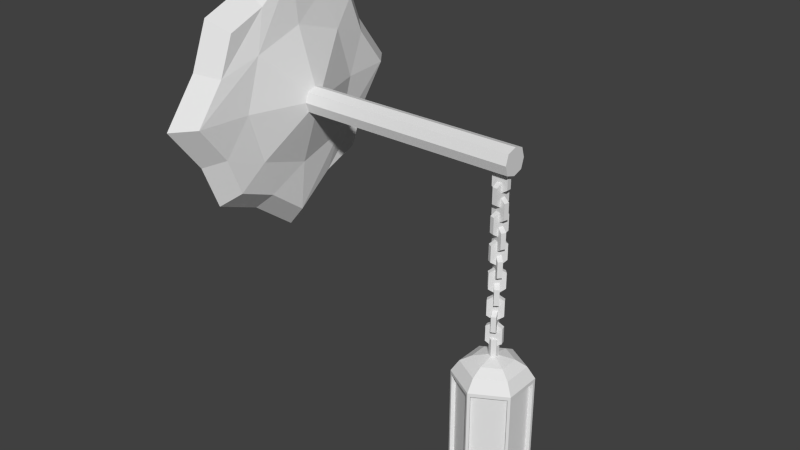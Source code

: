 # Source: LampeMur.blend  (saved by Blender 2.73.0; exported with 4.5.12 LTS)
import bpy
from mathutils import Matrix  # noqa: F401  (used for matrix-valued properties, if any)

bpy.ops.wm.read_factory_settings(use_empty=True)
scene = bpy.context.scene
scene.name = 'Scene'

# ---- collections
col_collection_1 = bpy.data.collections.new('Collection 1'); scene.collection.children.link(col_collection_1)

# ---- world
world_world = bpy.data.worlds.new('World'); scene.world = world_world
world_world.color = (0.05088, 0.05088, 0.05088)
world_world.use_sun_shadow = False
world_world.sun_shadow_jitter_overblur = 0.0
world_world.cycles.sampling_method = 'MANUAL'
world_world.cycles.sample_map_resolution = 256

# ---- meshes
me_cylinder = bpy.data.meshes.new('Cylinder')
me_cylinder.from_pydata([(0.0, 0.0, -0.206), (-5.677e-09, -4.184e-09, 0.7327), (0.0, 0.2208, -0.206), (0.0, 0.2208, 0.5072), (0.1912, 0.1104, -0.206), (0.1912, 0.1104, 0.5072), (0.1912, -0.1104, -0.206), (0.1912, -0.1104, 0.5072), (-1.93e-08, -0.2208, -0.206), (-1.93e-08, -0.2208, 0.5072), (-0.1912, -0.1104, -0.206), (-0.1912, -0.1104, 0.5072), (-0.1912, 0.1104, -0.206), (-0.1912, 0.1104, 0.5072), (4.529e-09, 0.1762, 0.5746), (0.1526, 0.08812, 0.5746), (0.1526, -0.08812, 0.5746), (-1.088e-08, -0.1762, 0.5746), (-0.1526, -0.08812, 0.5746), (-0.1526, 0.08812, 0.5746), (-1.651e-10, 0.1126, 0.6107), (0.0975, 0.05629, 0.6107), (0.0975, -0.05629, 0.6107), (-1.001e-08, -0.1126, 0.6107), (-0.0975, -0.05629, 0.6107), (-0.0975, 0.05629, 0.6107), (-5.677e-09, 0.0276, 0.6305), (0.0239, 0.0138, 0.6305), (0.0239, -0.0138, 0.6305), (-8.091e-09, -0.0276, 0.6305), (-0.0239, -0.0138, 0.6305), (-0.0239, 0.0138, 0.6305), (-5.677e-09, 0.0276, 0.7327), (0.0239, 0.0138, 0.7327), (0.0239, -0.0138, 0.7327), (-8.091e-09, -0.0276, 0.7327), (-0.0239, -0.0138, 0.7327), (-0.0239, 0.0138, 0.7327), (0.0, 0.2208, -0.206), (0.0, 0.2208, 0.5072), (0.1912, 0.1104, -0.206), (0.1912, 0.1104, 0.5072), (0.1912, -0.1104, -0.206), (0.1912, -0.1104, 0.5072), (-1.93e-08, -0.2208, -0.206), (-1.93e-08, -0.2208, 0.5072), (-0.1912, -0.1104, -0.206), (-0.1912, -0.1104, 0.5072), (-0.1912, 0.1104, -0.206), (-0.1912, 0.1104, 0.5072), (0.0, 0.2208, -0.206), (0.0, 0.2208, 0.5072), (0.1912, 0.1104, -0.206), (0.1912, 0.1104, 0.5072), (0.1912, -0.1104, -0.206), (0.1912, -0.1104, 0.5072), (-1.93e-08, -0.2208, -0.206), (-1.93e-08, -0.2208, 0.5072), (-0.1912, -0.1104, -0.206), (-0.1912, -0.1104, 0.5072), (-0.1912, 0.1104, -0.206), (-0.1912, 0.1104, 0.5072), (0.01334, 0.2131, -0.1854), (0.01334, 0.2131, 0.4866), (0.1779, 0.1181, 0.4866), (0.1779, 0.1181, -0.1854), (0.1912, 0.09499, -0.1854), (0.1912, 0.09499, 0.4866), (0.1912, -0.09499, 0.4866), (0.1912, -0.09499, -0.1854), (0.1779, -0.1181, -0.1854), (0.1779, -0.1181, 0.4866), (0.01334, -0.2131, 0.4866), (0.01334, -0.2131, -0.1854), (-0.01334, -0.2131, -0.1854), (-0.01334, -0.2131, 0.4866), (-0.1779, -0.1181, 0.4866), (-0.1779, -0.1181, -0.1854), (-0.1912, -0.09499, -0.1854), (-0.1912, -0.09499, 0.4866), (-0.1912, 0.09499, 0.4866), (-0.1912, 0.09499, -0.1854), (-0.1779, 0.1181, -0.1854), (-0.1779, 0.1181, 0.4866), (-0.01334, 0.2131, 0.4866), (-0.01334, 0.2131, -0.1854), (0.001266, 0.1922, -0.1854), (0.001266, 0.1922, 0.4866), (0.1658, 0.09719, 0.4866), (0.1658, 0.09719, -0.1854), (0.1671, 0.09499, -0.1854), (0.1671, 0.09499, 0.4866), (0.1671, -0.09499, 0.4866), (0.1671, -0.09499, -0.1854), (0.1658, -0.09719, -0.1854), (0.1658, -0.09719, 0.4866), (0.001266, -0.1922, 0.4866), (0.001266, -0.1922, -0.1854), (-0.001266, -0.1922, -0.1854), (-0.001266, -0.1922, 0.4866), (-0.1658, -0.09719, 0.4866), (-0.1658, -0.09719, -0.1854), (-0.1671, -0.09499, -0.1854), (-0.1671, -0.09499, 0.4866), (-0.1671, 0.09499, 0.4866), (-0.1671, 0.09499, -0.1854), (-0.1658, 0.09719, -0.1854), (-0.1658, 0.09719, 0.4866), (-0.001266, 0.1922, 0.4866), (-0.001266, 0.1922, -0.1854)], [], [(0, 2, 4), (5, 3, 14, 15), (10, 8, 44, 46), (0, 4, 6), (7, 5, 15, 16), (9, 11, 47, 45), (0, 6, 8), (9, 7, 16, 17), (12, 10, 46, 48), (0, 8, 10), (11, 9, 17, 18), (11, 13, 49, 47), (0, 10, 12), (13, 11, 18, 19), (2, 12, 48, 38), (0, 12, 2), (3, 13, 19, 14), (13, 3, 39, 49), (15, 14, 20, 21), (16, 15, 21, 22), (17, 16, 22, 23), (18, 17, 23, 24), (19, 18, 24, 25), (14, 19, 25, 20), (21, 20, 26, 27), (22, 21, 27, 28), (23, 22, 28, 29), (24, 23, 29, 30), (25, 24, 30, 31), (20, 25, 31, 26), (27, 26, 32, 33), (28, 27, 33, 34), (29, 28, 34, 35), (30, 29, 35, 36), (31, 30, 36, 37), (26, 31, 37, 32), (1, 33, 32), (1, 34, 33), (1, 35, 34), (1, 36, 35), (1, 37, 36), (1, 32, 37), (46, 44, 56, 58), (45, 47, 59, 57), (48, 46, 58, 60), (47, 49, 61, 59), (38, 48, 60, 50), (49, 39, 51, 61), (7, 9, 45, 43), (8, 6, 42, 44), (5, 7, 43, 41), (6, 4, 40, 42), (3, 5, 41, 39), (4, 2, 38, 40), (43, 45, 57, 55), (44, 42, 54, 56), (41, 43, 55, 53), (42, 40, 52, 54), (39, 41, 53, 51), (40, 38, 50, 52), (63, 64, 88, 87), (53, 64, 63, 51), (50, 62, 65, 52), (55, 68, 67, 53), (52, 66, 69, 54), (75, 76, 100, 99), (57, 72, 71, 55), (54, 70, 73, 56), (65, 62, 86, 89), (59, 76, 75, 57), (56, 74, 77, 58), (77, 74, 98, 101), (61, 80, 79, 59), (58, 78, 81, 60), (51, 84, 83, 61), (60, 82, 85, 50), (85, 82, 106, 109), (83, 84, 108, 107), (73, 70, 94, 97), (71, 72, 96, 95), (81, 78, 102, 105), (79, 80, 104, 103), (69, 66, 90, 93), (67, 68, 92, 91), (72, 73, 97, 96), (82, 83, 107, 106), (84, 85, 109, 108), (62, 63, 87, 86), (74, 75, 99, 98), (64, 65, 89, 88), (76, 77, 101, 100), (66, 67, 91, 90), (68, 69, 93, 92), (78, 79, 103, 102), (50, 85, 84, 51), (61, 83, 82, 60), (70, 71, 95, 94), (60, 81, 80, 61), (59, 79, 78, 58), (58, 77, 76, 59), (57, 75, 74, 56), (56, 73, 72, 57), (55, 71, 70, 54), (54, 69, 68, 55), (53, 67, 66, 52), (80, 81, 105, 104), (52, 65, 64, 53), (51, 63, 62, 50)])
_uv = me_cylinder.uv_layers.new(name='UVMap')
_uv.uv.foreach_set('vector', [0.4572, 0.5341, 0.5815, 0.5343, 0.5192, 0.6418, 0.2424, 0.4277, 0.3207, 0.5649, 0.2626, 0.5672, 0.2153, 0.4794, 0.3952, 0.4264, 0.3329, 0.534, 0.3302, 0.5341, 0.3937, 0.4241, 0.4572, 0.5341, 0.5192, 0.6418, 0.3949, 0.6417, 0.08435, 0.4275, 0.2424, 0.4277, 0.2153, 0.4794, 0.1156, 0.4765, 0.006679, 0.5635, 0.08577, 0.6967, 0.08421, 0.6996, 0.003358, 0.5636, 0.4572, 0.5341, 0.3949, 0.6417, 0.3329, 0.534, 0.006679, 0.5635, 0.08435, 0.4275, 0.1156, 0.4765, 0.06342, 0.5612, 0.5195, 0.4266, 0.3952, 0.4264, 0.3937, 0.4241, 0.5207, 0.4241, 0.4572, 0.5341, 0.3329, 0.534, 0.3952, 0.4264, 0.08577, 0.6967, 0.006679, 0.5635, 0.06342, 0.5612, 0.1101, 0.6494, 0.08577, 0.6967, 0.2408, 0.6998, 0.2425, 0.7027, 0.08421, 0.6996, 0.4572, 0.5341, 0.3952, 0.4264, 0.5195, 0.4266, 0.2408, 0.6998, 0.08577, 0.6967, 0.1108, 0.6498, 0.2102, 0.6514, 0.5815, 0.5343, 0.5195, 0.4266, 0.5207, 0.4241, 0.5843, 0.5341, 0.4572, 0.5341, 0.5195, 0.4266, 0.5815, 0.5343, 0.3207, 0.5649, 0.2408, 0.6998, 0.2102, 0.6514, 0.2626, 0.5672, 0.2408, 0.6998, 0.3207, 0.5649, 0.3241, 0.5648, 0.2425, 0.7027, 0.2153, 0.4794, 0.2626, 0.5672, 0.2216, 0.5669, 0.1945, 0.5148, 0.1156, 0.4765, 0.2153, 0.4794, 0.1945, 0.5148, 0.1358, 0.5122, 0.06342, 0.5612, 0.1156, 0.4765, 0.1358, 0.5122, 0.1042, 0.5614, 0.1101, 0.6494, 0.06342, 0.5612, 0.1042, 0.5614, 0.132, 0.6129, 0.2102, 0.6514, 0.1108, 0.6498, 0.1326, 0.6133, 0.1903, 0.6162, 0.2626, 0.5672, 0.2102, 0.6514, 0.1903, 0.6162, 0.2216, 0.5669, 0.1945, 0.5148, 0.2216, 0.5669, 0.178, 0.5645, 0.1704, 0.5516, 0.1358, 0.5122, 0.1945, 0.5148, 0.1704, 0.5516, 0.1553, 0.5517, 0.1042, 0.5614, 0.1358, 0.5122, 0.1553, 0.5517, 0.1475, 0.565, 0.132, 0.6129, 0.1042, 0.5614, 0.1475, 0.565, 0.1543, 0.5784, 0.1903, 0.6162, 0.1326, 0.6133, 0.1548, 0.5786, 0.1707, 0.5777, 0.2216, 0.5669, 0.1903, 0.6162, 0.1707, 0.5777, 0.178, 0.5645, 0.1704, 0.5516, 0.178, 0.5645, 0.1632, 0.5645, 0.1631, 0.5645, 0.1553, 0.5517, 0.1704, 0.5516, 0.1631, 0.5645, 0.163, 0.5646, 0.1475, 0.565, 0.1553, 0.5517, 0.163, 0.5646, 0.1631, 0.5647, 0.1543, 0.5784, 0.1475, 0.565, 0.1631, 0.5647, 0.1632, 0.5647, 0.1707, 0.5777, 0.1548, 0.5786, 0.1632, 0.5647, 0.1633, 0.5646, 0.178, 0.5645, 0.1707, 0.5777, 0.1633, 0.5646, 0.1632, 0.5645, 0.6033, 0.4359, 0.6114, 0.4219, 0.6195, 0.4359, 0.6033, 0.4359, 0.5952, 0.4219, 0.6114, 0.4219, 0.6033, 0.4359, 0.5871, 0.4359, 0.5952, 0.4219, 0.6033, 0.4359, 0.5952, 0.4499, 0.5871, 0.4359, 0.6033, 0.4359, 0.6114, 0.4499, 0.5952, 0.4499, 0.6033, 0.4359, 0.6195, 0.4359, 0.6114, 0.4499, 0.3937, 0.4241, 0.3302, 0.5341, 0.3276, 0.5341, 0.3924, 0.4219, 0.003358, 0.5636, 0.08421, 0.6996, 0.08261, 0.7023, 0.0001225, 0.5636, 0.5207, 0.4241, 0.3937, 0.4241, 0.3924, 0.4219, 0.522, 0.4219, 0.08421, 0.6996, 0.2425, 0.7027, 0.2441, 0.7055, 0.08261, 0.7023, 0.5843, 0.5341, 0.5207, 0.4241, 0.522, 0.4219, 0.5868, 0.5341, 0.2425, 0.7027, 0.3241, 0.5648, 0.3273, 0.5648, 0.2441, 0.7055, 0.08435, 0.4275, 0.006679, 0.5635, 0.003358, 0.5636, 0.08259, 0.4247, 0.3329, 0.534, 0.3949, 0.6417, 0.3937, 0.6442, 0.3302, 0.5341, 0.2424, 0.4277, 0.08435, 0.4275, 0.08259, 0.4247, 0.244, 0.4247, 0.3949, 0.6417, 0.5192, 0.6418, 0.5207, 0.6442, 0.3937, 0.6442, 0.3207, 0.5649, 0.2424, 0.4277, 0.244, 0.4247, 0.3241, 0.5648, 0.5192, 0.6418, 0.5815, 0.5343, 0.5843, 0.5341, 0.5207, 0.6442, 0.08259, 0.4247, 0.003358, 0.5636, 0.0001225, 0.5636, 0.08095, 0.4219, 0.3302, 0.5341, 0.3937, 0.6442, 0.3924, 0.6464, 0.3276, 0.5341, 0.244, 0.4247, 0.08259, 0.4247, 0.08095, 0.4219, 0.2456, 0.4219, 0.3937, 0.6442, 0.5207, 0.6442, 0.522, 0.6464, 0.3924, 0.6464, 0.3241, 0.5648, 0.244, 0.4247, 0.2456, 0.4219, 0.3273, 0.5648, 0.5207, 0.6442, 0.5843, 0.5341, 0.5868, 0.5341, 0.522, 0.6464, 0.6429, 0.4093, 0.4978, 0.4084, 0.5116, 0.389, 0.6268, 0.3944, 0.4886, 0.4216, 0.4978, 0.4084, 0.6429, 0.4093, 0.6515, 0.4216, 0.6742, 0.0001231, 0.665, 0.01336, 0.5199, 0.01248, 0.5114, 0.0001228, 0.3258, 0.4216, 0.335, 0.4084, 0.4801, 0.4093, 0.4886, 0.4216, 0.5114, 0.0001228, 0.5022, 0.01336, 0.3571, 0.01248, 0.3485, 0.0001227, 0.1544, 0.4093, 0.009323, 0.4084, 0.02305, 0.389, 0.1383, 0.3944, 0.163, 0.4216, 0.1722, 0.4084, 0.3172, 0.4093, 0.3258, 0.4216, 0.3485, 0.0001227, 0.3393, 0.01336, 0.1943, 0.01248, 0.1857, 0.0001226, 0.5199, 0.01248, 0.665, 0.01336, 0.6513, 0.0327, 0.536, 0.02732, 0.0001225, 0.4216, 0.009323, 0.4084, 0.1544, 0.4093, 0.163, 0.4216, 0.1857, 0.0001226, 0.1765, 0.01336, 0.03142, 0.01248, 0.02287, 0.0001225, 0.03142, 0.01248, 0.1765, 0.01336, 0.1628, 0.0327, 0.04752, 0.02732, 0.8143, 0.4216, 0.8235, 0.4084, 0.9686, 0.4093, 0.9771, 0.4216, 0.9999, 0.0001234, 0.9907, 0.01336, 0.8456, 0.01248, 0.837, 0.0001233, 0.6515, 0.4216, 0.6607, 0.4084, 0.8057, 0.4093, 0.8143, 0.4216, 0.837, 0.0001233, 0.8278, 0.01336, 0.6828, 0.01248, 0.6742, 0.0001231, 0.6828, 0.01248, 0.8278, 0.01336, 0.8141, 0.0327, 0.6989, 0.02732, 0.8057, 0.4093, 0.6607, 0.4084, 0.6744, 0.389, 0.7896, 0.3944, 0.1943, 0.01248, 0.3393, 0.01336, 0.3256, 0.0327, 0.2104, 0.02732, 0.3172, 0.4093, 0.1722, 0.4084, 0.1859, 0.389, 0.3011, 0.3944, 0.8456, 0.01248, 0.9907, 0.01336, 0.977, 0.0327, 0.8617, 0.02732, 0.9686, 0.4093, 0.8235, 0.4084, 0.8372, 0.389, 0.9525, 0.3944, 0.3571, 0.01248, 0.5022, 0.01336, 0.4884, 0.0327, 0.3732, 0.02732, 0.4801, 0.4093, 0.335, 0.4084, 0.3487, 0.389, 0.464, 0.3944, 0.1722, 0.4084, 0.1943, 0.01248, 0.2104, 0.02732, 0.1859, 0.389, 0.8278, 0.01336, 0.8057, 0.4093, 0.7896, 0.3944, 0.8141, 0.0327, 0.6607, 0.4084, 0.6828, 0.01248, 0.6989, 0.02732, 0.6744, 0.389, 0.665, 0.01336, 0.6429, 0.4093, 0.6268, 0.3944, 0.6513, 0.0327, 0.1765, 0.01336, 0.1544, 0.4093, 0.1383, 0.3944, 0.1628, 0.0327, 0.4978, 0.4084, 0.5199, 0.01248, 0.536, 0.02732, 0.5116, 0.389, 0.009323, 0.4084, 0.03142, 0.01248, 0.04752, 0.02732, 0.02305, 0.389, 0.5022, 0.01336, 0.4801, 0.4093, 0.464, 0.3944, 0.4884, 0.0327, 0.335, 0.4084, 0.3571, 0.01248, 0.3732, 0.02732, 0.3487, 0.389, 0.9907, 0.01336, 0.9686, 0.4093, 0.9525, 0.3944, 0.977, 0.0327, 0.6742, 0.0001231, 0.6828, 0.01248, 0.6607, 0.4084, 0.6515, 0.4216, 0.8143, 0.4216, 0.8057, 0.4093, 0.8278, 0.01336, 0.837, 0.0001233, 0.3393, 0.01336, 0.3172, 0.4093, 0.3011, 0.3944, 0.3256, 0.0327, 0.837, 0.0001233, 0.8456, 0.01248, 0.8235, 0.4084, 0.8143, 0.4216, 0.9771, 0.4216, 0.9686, 0.4093, 0.9907, 0.01336, 0.9999, 0.0001234, 0.02287, 0.0001225, 0.03142, 0.01248, 0.009323, 0.4084, 0.0001225, 0.4216, 0.163, 0.4216, 0.1544, 0.4093, 0.1765, 0.01336, 0.1857, 0.0001226, 0.1857, 0.0001226, 0.1943, 0.01248, 0.1722, 0.4084, 0.163, 0.4216, 0.3258, 0.4216, 0.3172, 0.4093, 0.3393, 0.01336, 0.3485, 0.0001227, 0.3485, 0.0001227, 0.3571, 0.01248, 0.335, 0.4084, 0.3258, 0.4216, 0.4886, 0.4216, 0.4801, 0.4093, 0.5022, 0.01336, 0.5114, 0.0001228, 0.8235, 0.4084, 0.8456, 0.01248, 0.8617, 0.02732, 0.8372, 0.389, 0.5114, 0.0001228, 0.5199, 0.01248, 0.4978, 0.4084, 0.4886, 0.4216, 0.6515, 0.4216, 0.6429, 0.4093, 0.665, 0.01336, 0.6742, 0.0001231])
me_cylinder.use_remesh_preserve_volume = False
me_cylinder.use_remesh_preserve_attributes = False
me_cylinder.use_mirror_vertex_groups = False
me_cylinder.update()
me_cylinder_001 = bpy.data.meshes.new('Cylinder.001')
me_cylinder_001.from_pydata([(0.001266, 0.1922, -0.1854), (0.001266, 0.1922, 0.4866), (0.1658, 0.09719, 0.4866), (0.1658, 0.09719, -0.1854), (0.1671, 0.09499, -0.1854), (0.1671, 0.09499, 0.4866), (0.1671, -0.09499, 0.4866), (0.1671, -0.09499, -0.1854), (0.1658, -0.09719, -0.1854), (0.1658, -0.09719, 0.4866), (0.001266, -0.1922, 0.4866), (0.001266, -0.1922, -0.1854), (-0.001266, -0.1922, -0.1854), (-0.001266, -0.1922, 0.4866), (-0.1658, -0.09719, 0.4866), (-0.1658, -0.09719, -0.1854), (-0.1671, -0.09499, -0.1854), (-0.1671, -0.09499, 0.4866), (-0.1671, 0.09499, 0.4866), (-0.1671, 0.09499, -0.1854), (-0.1658, 0.09719, -0.1854), (-0.1658, 0.09719, 0.4866), (-0.001266, 0.1922, 0.4866), (-0.001266, 0.1922, -0.1854)], [], [(20, 21, 22, 23), (16, 17, 18, 19), (12, 13, 14, 15), (8, 9, 10, 11), (4, 5, 6, 7), (0, 1, 2, 3)])
_uv = me_cylinder_001.uv_layers.new(name='UVMap')
_uv.uv.foreach_set('vector', [0.6665, 0.0001877, 0.6665, 0.5884, 0.5002, 0.5884, 0.5002, 0.0001877, 0.9998, 0.0001877, 0.9998, 0.5884, 0.8335, 0.5884, 0.8335, 0.0001877, 0.4998, 0.0001877, 0.4998, 0.5884, 0.3335, 0.5884, 0.3335, 0.0001877, 0.3331, 0.0001877, 0.3331, 0.5884, 0.1669, 0.5884, 0.1669, 0.0001877, 0.8331, 0.0001877, 0.8331, 0.5884, 0.6669, 0.5884, 0.6669, 0.0001877, 0.1665, 0.0001877, 0.1665, 0.5884, 0.0001877, 0.5884, 0.0001877, 0.0001877])
me_cylinder_001.use_remesh_preserve_volume = False
me_cylinder_001.use_remesh_preserve_attributes = False
me_cylinder_001.use_mirror_vertex_groups = False
me_cylinder_001.update()
me_cube_009 = bpy.data.meshes.new('Cube.009')
me_cube_009.from_pydata([(-0.411, -0.5178, -0.5178), (-0.411, 0.5178, -0.5178), (-0.3118, 0.4397, -0.4397), (-0.3118, -0.4397, -0.4397), (-0.411, -0.5178, 0.5178), (-0.411, 0.5178, 0.5178), (-0.3118, 0.4397, 0.4397), (-0.3118, -0.4397, 0.4397), (-0.411, -0.8172, 1.505e-10), (-0.411, 0.8172, 1.505e-10), (-0.3118, 0.6939, 1.278e-10), (-0.3118, -0.6939, 1.278e-10), (-0.411, -1.505e-10, 0.8172), (-0.411, -1.505e-10, -0.8172), (-0.3118, -1.278e-10, 0.6939), (-0.3118, -1.278e-10, -0.6939), (-0.411, 0.2589, 0.6201), (-0.3118, 0.2198, -0.5265), (-0.2781, 0.3913, 1.505e-10), (-0.411, 0.2589, -0.6201), (-0.3118, 0.2198, 0.5265), (-0.411, -0.2589, -0.6201), (-0.3118, -0.2198, 0.5265), (-0.411, -0.2589, 0.6201), (-0.3118, -0.2198, -0.5265), (-0.2781, -0.3913, 1.505e-10), (-0.411, 0.6201, -0.2589), (-0.3118, 0.5265, -0.2198), (-0.3118, -0.5265, -0.2198), (-0.411, -0.6201, -0.2589), (-0.2781, -1.505e-10, -0.3913), (-0.2781, 0.2969, -0.2969), (-0.2781, -0.2969, -0.2969), (-0.411, -0.6201, 0.2589), (-0.411, 0.6201, 0.2589), (-0.3118, 0.5265, 0.2198), (-0.3118, -0.5265, 0.2198), (-0.2781, -1.505e-10, 0.3913), (-0.2781, 0.2969, 0.2969), (-0.2781, -0.2969, 0.2969), (1.111, -1.505e-10, 2.176e-09), (-0.1738, 0.07375, 5.619e-10), (-0.1738, -0.07375, 5.619e-10), (-0.1738, -3.887e-11, -0.07375), (-0.1738, 0.05596, -0.05596), (-0.1738, -0.05596, -0.05596), (-0.1738, -3.887e-11, 0.07375), (-0.1738, 0.05596, 0.05596), (-0.1738, -0.05596, 0.05596), (0.4572, 0.07375, 5.619e-10), (0.4572, -0.07375, 5.619e-10), (0.4572, -3.887e-11, -0.07375), (0.4572, 0.05596, -0.05596), (0.4572, -0.05596, -0.05596), (0.4572, -3.887e-11, 0.07375), (0.4572, 0.05596, 0.05596), (0.4572, -0.05596, 0.05596), (1.111, 0.07375, 5.619e-10), (1.111, -0.07375, 5.619e-10), (1.111, -3.887e-11, -0.07375), (1.111, 0.05596, -0.05596), (1.111, -0.05596, -0.05596), (1.111, -3.887e-11, 0.07375), (1.111, 0.05596, 0.05596), (1.111, -0.05596, 0.05596)], [], [(26, 27, 2, 1), (32, 28, 3, 24), (28, 29, 0, 3), (19, 1, 2, 17), (20, 6, 5, 16), (36, 33, 8, 11), (39, 36, 11, 25), (34, 35, 10, 9), (32, 30, 43, 45), (22, 14, 12, 23), (21, 13, 15, 24), (31, 30, 15, 17), (27, 31, 17, 2), (35, 38, 18, 10), (14, 20, 16, 12), (13, 19, 17, 15), (0, 21, 24, 3), (7, 22, 23, 4), (30, 31, 44, 43), (30, 32, 24, 15), (37, 39, 48, 46), (10, 18, 31, 27), (38, 37, 46, 47), (11, 8, 29, 28), (25, 11, 28, 32), (9, 10, 27, 26), (14, 22, 39, 37), (6, 20, 38, 35), (20, 14, 37, 38), (5, 6, 35, 34), (22, 7, 36, 39), (7, 4, 33, 36), (45, 43, 51, 53), (43, 44, 52, 51), (46, 48, 56, 54), (47, 46, 54, 55), (25, 32, 45, 42), (31, 18, 41, 44), (39, 25, 42, 48), (18, 38, 47, 41), (53, 51, 59, 61), (51, 52, 60, 59), (54, 56, 64, 62), (55, 54, 62, 63), (42, 45, 53, 50), (44, 41, 49, 52), (48, 42, 50, 56), (41, 47, 55, 49), (63, 62, 40, 57), (62, 64, 58, 40), (40, 58, 61, 59), (57, 40, 59, 60), (50, 53, 61, 58), (52, 49, 57, 60), (56, 50, 58, 64), (49, 55, 63, 57)])
_uv = me_cube_009.uv_layers.new(name='UVMap')
_uv.uv.foreach_set('vector', [0.7142, 0.3001, 0.6515, 0.3198, 0.6222, 0.2185, 0.6756, 0.1785, 0.2289, 0.2734, 0.1269, 0.3198, 0.1562, 0.2185, 0.2461, 0.1617, 0.1269, 0.3198, 0.06418, 0.3001, 0.1028, 0.1785, 0.1562, 0.2185, 0.5698, 0.1072, 0.6756, 0.1785, 0.6222, 0.2185, 0.5323, 0.1617, 0.4886, 0.6505, 0.5864, 0.6121, 0.6313, 0.6612, 0.5141, 0.7111, 0.1449, 0.5181, 0.08686, 0.5489, 0.0001198, 0.4314, 0.06945, 0.4251, 0.2531, 0.5452, 0.1449, 0.5181, 0.06945, 0.4251, 0.2008, 0.4132, 0.6915, 0.5489, 0.6335, 0.5181, 0.7089, 0.4251, 0.7783, 0.4314, 0.2289, 0.2734, 0.3571, 0.2093, 0.3832, 0.3613, 0.359, 0.3733, 0.2898, 0.6505, 0.3892, 0.7173, 0.3892, 0.7868, 0.2643, 0.7111, 0.2086, 0.1072, 0.3148, 0.0001198, 0.3364, 0.07024, 0.2461, 0.1617, 0.5495, 0.2734, 0.4213, 0.2093, 0.442, 0.07024, 0.5323, 0.1617, 0.6515, 0.3198, 0.5495, 0.2734, 0.5323, 0.1617, 0.6222, 0.2185, 0.6335, 0.5181, 0.5253, 0.5452, 0.5776, 0.4132, 0.7089, 0.4251, 0.3892, 0.7173, 0.4886, 0.6505, 0.5141, 0.7111, 0.3892, 0.7868, 0.4635, 0.0001198, 0.5698, 0.1072, 0.5323, 0.1617, 0.442, 0.07024, 0.1028, 0.1785, 0.2086, 0.1072, 0.2461, 0.1617, 0.1562, 0.2185, 0.192, 0.6121, 0.2898, 0.6505, 0.2643, 0.7111, 0.1471, 0.6612, 0.4213, 0.2093, 0.5495, 0.2734, 0.4194, 0.3733, 0.3952, 0.3613, 0.3571, 0.2093, 0.2289, 0.2734, 0.2461, 0.1617, 0.3364, 0.07024, 0.3892, 0.5856, 0.2531, 0.5452, 0.3635, 0.4246, 0.3892, 0.4323, 0.7089, 0.4251, 0.5776, 0.4132, 0.5495, 0.2734, 0.6515, 0.3198, 0.5253, 0.5452, 0.3892, 0.5856, 0.3892, 0.4323, 0.4149, 0.4246, 0.06945, 0.4251, 0.0001198, 0.4314, 0.06418, 0.3001, 0.1269, 0.3198, 0.2008, 0.4132, 0.06945, 0.4251, 0.1269, 0.3198, 0.2289, 0.2734, 0.7783, 0.4314, 0.7089, 0.4251, 0.6515, 0.3198, 0.7142, 0.3001, 0.3892, 0.7173, 0.2898, 0.6505, 0.2531, 0.5452, 0.3892, 0.5856, 0.5864, 0.6121, 0.4886, 0.6505, 0.5253, 0.5452, 0.6335, 0.5181, 0.4886, 0.6505, 0.3892, 0.7173, 0.3892, 0.5856, 0.5253, 0.5452, 0.6313, 0.6612, 0.5864, 0.6121, 0.6335, 0.5181, 0.6915, 0.5489, 0.2898, 0.6505, 0.192, 0.6121, 0.1449, 0.5181, 0.2531, 0.5452, 0.192, 0.6121, 0.1471, 0.6612, 0.08686, 0.5489, 0.1449, 0.5181, 0.0001271, 0.8137, 0.0001282, 0.7871, 0.2859, 0.7871, 0.2859, 0.8137, 0.0001198, 0.9999, 0.0001208, 0.9733, 0.2859, 0.9733, 0.2859, 0.9999, 0.0001239, 0.8935, 0.000125, 0.8669, 0.2859, 0.8669, 0.2859, 0.8935, 0.0001229, 0.9201, 0.0001239, 0.8935, 0.2859, 0.8935, 0.2859, 0.9201, 0.2008, 0.4132, 0.2289, 0.2734, 0.359, 0.3733, 0.3535, 0.3997, 0.5495, 0.2734, 0.5776, 0.4132, 0.4249, 0.3997, 0.4194, 0.3733, 0.2531, 0.5452, 0.2008, 0.4132, 0.3535, 0.3997, 0.3635, 0.4246, 0.5776, 0.4132, 0.5253, 0.5452, 0.4149, 0.4246, 0.4249, 0.3997, 0.2859, 0.8137, 0.2859, 0.7871, 0.5819, 0.7871, 0.5819, 0.8137, 0.2859, 0.9999, 0.2859, 0.9733, 0.5819, 0.9733, 0.5819, 0.9999, 0.2859, 0.8935, 0.2859, 0.8669, 0.5819, 0.8669, 0.5819, 0.8935, 0.2859, 0.9201, 0.2859, 0.8935, 0.5819, 0.8935, 0.5819, 0.9201, 0.0001261, 0.8403, 0.0001271, 0.8137, 0.2859, 0.8137, 0.2859, 0.8403, 0.0001208, 0.9733, 0.0001219, 0.9467, 0.2859, 0.9467, 0.2859, 0.9733, 0.000125, 0.8669, 0.0001261, 0.8403, 0.2859, 0.8403, 0.2859, 0.8669, 0.0001219, 0.9467, 0.0001229, 0.9201, 0.2859, 0.9201, 0.2859, 0.9467, 0.8268, 0.06379, 0.8002, 0.06379, 0.8103, 0.03195, 0.8422, 0.04207, 0.8002, 0.06379, 0.7785, 0.04843, 0.7785, 0.02183, 0.8103, 0.03195, 0.8103, 0.03195, 0.7785, 0.02183, 0.7939, 0.0001198, 0.8205, 0.0001198, 0.8422, 0.04207, 0.8103, 0.03195, 0.8205, 0.0001198, 0.8422, 0.01548, 0.2859, 0.8403, 0.2859, 0.8137, 0.5819, 0.8137, 0.5819, 0.8403, 0.2859, 0.9733, 0.2859, 0.9467, 0.5819, 0.9467, 0.5819, 0.9733, 0.2859, 0.8669, 0.2859, 0.8403, 0.5819, 0.8403, 0.5819, 0.8669, 0.2859, 0.9467, 0.2859, 0.9201, 0.5819, 0.9201, 0.5819, 0.9467])
me_cube_009.use_remesh_preserve_volume = False
me_cube_009.use_remesh_preserve_attributes = False
me_cube_009.use_mirror_vertex_groups = False
me_cube_009.update()
me_cube_008 = bpy.data.meshes.new('Cube.008')
me_cube_008.from_pydata([(-0.04546, -0.01388, -0.04546), (-0.04546, 0.01388, -0.04546), (0.04546, 0.01388, -0.04546), (0.04546, -0.01388, -0.04546), (-0.04546, -0.01388, 0.04546), (-0.04546, 0.01388, 0.04546), (0.04546, 0.01388, 0.04546), (0.04546, -0.01388, 0.04546), (0.0, 0.01388, 0.07486), (0.0, 0.01388, -0.07486), (0.0, -0.01388, 0.07486), (0.0, -0.01388, -0.07486), (0.00856, -0.04675, -0.1247), (-0.01901, -0.04357, -0.1247), (-0.00856, 0.04675, -0.1247), (0.01901, 0.04357, -0.1247), (0.00856, -0.04675, -0.03375), (-0.01901, -0.04357, -0.03375), (-0.00856, 0.04675, -0.03375), (0.01901, 0.04357, -0.03375), (-0.01378, 0.001594, -0.004349), (-0.01378, 0.001594, -0.1541), (0.01378, -0.001594, -0.004349), (0.01378, -0.001594, -0.1541), (0.04743, 0.003132, -0.2039), (0.04109, -0.02389, -0.2039), (-0.04743, -0.003132, -0.2039), (-0.04109, 0.02389, -0.2039), (0.04743, 0.003132, -0.113), (0.04109, -0.02389, -0.113), (-0.04743, -0.003132, -0.113), (-0.04109, 0.02389, -0.113), (-0.003167, -0.01351, -0.08356), (-0.003167, -0.01351, -0.2333), (0.003167, 0.01351, -0.08356), (0.003167, 0.01351, -0.2333), (0.002338, 0.04747, -0.2831), (0.02845, 0.03808, -0.2831), (-0.002338, -0.04747, -0.2831), (-0.02845, -0.03808, -0.2831), (0.002338, 0.04747, -0.1922), (0.02845, 0.03808, -0.1922), (-0.002338, -0.04747, -0.1922), (-0.02845, -0.03808, -0.1922), (0.01306, -0.004698, -0.1628), (0.01306, -0.004698, -0.3125), (-0.01306, 0.004698, -0.1628), (-0.01306, 0.004698, -0.3125), (-0.04689, 0.007777, -0.3623), (-0.03456, 0.03264, -0.3623), (0.04689, -0.007777, -0.3623), (0.03456, -0.03264, -0.3623), (-0.04689, 0.007777, -0.2714), (-0.03456, 0.03264, -0.2714), (0.04689, -0.007777, -0.2714), (0.03456, -0.03264, -0.2714), (0.006167, 0.01243, -0.242), (0.006167, 0.01243, -0.3917), (-0.006167, -0.01243, -0.242), (-0.006167, -0.01243, -0.3917), (-0.01311, -0.04569, -0.4415), (-0.03639, -0.03058, -0.4415), (0.01311, 0.04569, -0.4415), (0.03639, 0.03058, -0.4415), (-0.01311, -0.04569, -0.3506), (-0.03639, -0.03058, -0.3506), (0.01311, 0.04569, -0.3506), (0.03639, 0.03058, -0.3506), (-0.01164, 0.007554, -0.3212), (-0.01164, 0.007554, -0.4709), (0.01164, -0.007554, -0.3212), (0.01164, -0.007554, -0.4709), (0.04388, -0.01828, -0.5207), (0.02619, -0.03966, -0.5207), (-0.04388, 0.01828, -0.5207), (-0.02619, 0.03966, -0.5207), (0.04388, -0.01828, -0.4298), (0.02619, -0.03966, -0.4298), (-0.04388, 0.01828, -0.4298), (-0.02619, 0.03966, -0.4298), (-0.008842, -0.01069, -0.4004), (-0.008842, -0.01069, -0.5501), (0.008842, 0.01069, -0.4004), (0.008842, 0.01069, -0.5501), (0.0232, 0.04149, -0.5999), (0.04241, 0.02146, -0.5999), (-0.0232, -0.04149, -0.5999), (-0.04241, -0.02146, -0.5999), (0.0232, 0.04149, -0.509), (0.04241, 0.02146, -0.509), (-0.0232, -0.04149, -0.509), (-0.04241, -0.02146, -0.509), (0.009607, -0.01001, -0.4796), (0.009607, -0.01001, -0.6294), (-0.009607, 0.01001, -0.4796), (-0.009607, 0.01001, -0.6294), (-0.03855, 0.02781, -0.6792), (-0.01645, 0.04459, -0.6792), (0.03855, -0.02781, -0.6792), (0.01645, -0.04459, -0.6792), (-0.03855, 0.02781, -0.5882), (-0.01645, 0.04459, -0.5882), (0.03855, -0.02781, -0.5882), (0.01645, -0.04459, -0.5882), (0.01105, 0.008393, -0.5588), (0.01105, 0.008393, -0.7086), (-0.01105, -0.008393, -0.5588), (-0.01105, -0.008393, -0.7086), (-0.03205, -0.0351, -0.7584), (-0.04619, -0.01122, -0.7584), (0.03205, 0.0351, -0.7584), (0.04619, 0.01122, -0.7584), (-0.03205, -0.0351, -0.6675), (-0.04619, -0.01122, -0.6675), (0.03205, 0.0351, -0.6675), (0.04619, 0.01122, -0.6675), (-0.007068, 0.01194, -0.638), (-0.007068, 0.01194, -0.7878), (0.007068, -0.01194, -0.638), (0.007068, -0.01194, -0.7878), (0.03118, -0.03587, -0.8376), (0.005836, -0.04717, -0.8376), (-0.03118, 0.03587, -0.8376), (-0.005836, 0.04717, -0.8376), (0.03118, -0.03587, -0.7467), (0.005836, -0.04717, -0.7467), (-0.03118, 0.03587, -0.7467), (-0.005836, 0.04717, -0.7467), (-0.01267, -0.005649, -0.7173), (-0.01267, -0.005649, -0.867), (0.01267, 0.005649, -0.7173), (0.01267, 0.005649, -0.867), (0.03922, 0.02685, -0.9168), (0.04753, 0.0003777, -0.9168), (-0.03922, -0.02685, -0.9168), (-0.04753, -0.0003777, -0.9168), (0.03922, 0.02685, -0.8259), (0.04753, 0.0003777, -0.8259), (-0.03922, -0.02685, -0.8259), (-0.04753, -0.0003777, -0.8259), (0.004156, -0.01324, -0.7965), (0.004156, -0.01324, -0.9462), (-0.004156, 0.01324, -0.7965), (-0.004156, 0.01324, -0.9462)], [], [(4, 5, 1, 0), (8, 6, 2, 9), (6, 7, 3, 2), (10, 4, 0, 11), (11, 9, 2, 3), (10, 8, 5, 4), (7, 6, 8, 10), (0, 1, 9, 11), (7, 10, 11, 3), (5, 8, 9, 1), (16, 17, 13, 12), (20, 18, 14, 21), (18, 19, 15, 14), (22, 16, 12, 23), (23, 21, 14, 15), (22, 20, 17, 16), (19, 18, 20, 22), (12, 13, 21, 23), (19, 22, 23, 15), (17, 20, 21, 13), (28, 29, 25, 24), (32, 30, 26, 33), (30, 31, 27, 26), (34, 28, 24, 35), (35, 33, 26, 27), (34, 32, 29, 28), (31, 30, 32, 34), (24, 25, 33, 35), (31, 34, 35, 27), (29, 32, 33, 25), (40, 41, 37, 36), (44, 42, 38, 45), (42, 43, 39, 38), (46, 40, 36, 47), (47, 45, 38, 39), (46, 44, 41, 40), (43, 42, 44, 46), (36, 37, 45, 47), (43, 46, 47, 39), (41, 44, 45, 37), (52, 53, 49, 48), (56, 54, 50, 57), (54, 55, 51, 50), (58, 52, 48, 59), (59, 57, 50, 51), (58, 56, 53, 52), (55, 54, 56, 58), (48, 49, 57, 59), (55, 58, 59, 51), (53, 56, 57, 49), (64, 65, 61, 60), (68, 66, 62, 69), (66, 67, 63, 62), (70, 64, 60, 71), (71, 69, 62, 63), (70, 68, 65, 64), (67, 66, 68, 70), (60, 61, 69, 71), (67, 70, 71, 63), (65, 68, 69, 61), (76, 77, 73, 72), (80, 78, 74, 81), (78, 79, 75, 74), (82, 76, 72, 83), (83, 81, 74, 75), (82, 80, 77, 76), (79, 78, 80, 82), (72, 73, 81, 83), (79, 82, 83, 75), (77, 80, 81, 73), (88, 89, 85, 84), (92, 90, 86, 93), (90, 91, 87, 86), (94, 88, 84, 95), (95, 93, 86, 87), (94, 92, 89, 88), (91, 90, 92, 94), (84, 85, 93, 95), (91, 94, 95, 87), (89, 92, 93, 85), (100, 101, 97, 96), (104, 102, 98, 105), (102, 103, 99, 98), (106, 100, 96, 107), (107, 105, 98, 99), (106, 104, 101, 100), (103, 102, 104, 106), (96, 97, 105, 107), (103, 106, 107, 99), (101, 104, 105, 97), (112, 113, 109, 108), (116, 114, 110, 117), (114, 115, 111, 110), (118, 112, 108, 119), (119, 117, 110, 111), (118, 116, 113, 112), (115, 114, 116, 118), (108, 109, 117, 119), (115, 118, 119, 111), (113, 116, 117, 109), (124, 125, 121, 120), (128, 126, 122, 129), (126, 127, 123, 122), (130, 124, 120, 131), (131, 129, 122, 123), (130, 128, 125, 124), (127, 126, 128, 130), (120, 121, 129, 131), (127, 130, 131, 123), (125, 128, 129, 121), (136, 137, 133, 132), (140, 138, 134, 141), (138, 139, 135, 134), (142, 136, 132, 143), (143, 141, 134, 135), (142, 140, 137, 136), (139, 138, 140, 142), (132, 133, 141, 143), (139, 142, 143, 135), (137, 140, 141, 133)])
_uv = me_cube_008.uv_layers.new(name='UVMap')
_uv.uv.foreach_set('vector', [0.8835, 0.7636, 0.8445, 0.7636, 0.8445, 0.6351, 0.8835, 0.6351, 0.1927, 0.6351, 0.1285, 0.5935, 0.1285, 0.4649, 0.1927, 0.4234, 0.8448, 0.4688, 0.8058, 0.4688, 0.8058, 0.3402, 0.8448, 0.3402, 0.06424, 0.6351, 0.0, 0.5935, 0.0, 0.4649, 0.06424, 0.4234, 0.9996, 0.8401, 0.9606, 0.8402, 0.9606, 0.7637, 0.9996, 0.7636, 0.7666, 0.8921, 0.8055, 0.8922, 0.8055, 0.9688, 0.7666, 0.9687, 0.9996, 0.9935, 0.9606, 0.9934, 0.9606, 0.9168, 0.9996, 0.9169, 0.9614, 0.583, 0.9225, 0.5831, 0.9225, 0.5066, 0.9614, 0.5065, 0.1285, 0.5935, 0.06424, 0.6351, 0.06424, 0.4234, 0.1285, 0.4649, 0.2569, 0.5935, 0.1927, 0.6351, 0.1927, 0.4234, 0.2569, 0.4649, 0.7667, 0.2117, 0.8058, 0.2117, 0.8058, 0.3402, 0.7667, 0.3402, 0.3214, 0.2117, 0.2571, 0.1701, 0.2571, 0.04157, 0.3214, 0.0, 0.7667, 0.3402, 0.8058, 0.3402, 0.8058, 0.4688, 0.7667, 0.4688, 0.3214, 0.4234, 0.2571, 0.3818, 0.2571, 0.2533, 0.3214, 0.2117, 0.5526, 0.8467, 0.5917, 0.8467, 0.5917, 0.9233, 0.5526, 0.9233, 0.5526, 0.9233, 0.5134, 0.9233, 0.5134, 0.8467, 0.5526, 0.8467, 0.922, 0.2883, 0.9609, 0.2884, 0.9609, 0.3649, 0.922, 0.3648, 0.9628, 0.2051, 0.9238, 0.2052, 0.9238, 0.1286, 0.9628, 0.1285, 0.3857, 0.3818, 0.3214, 0.4234, 0.3214, 0.2117, 0.3857, 0.2533, 0.3857, 0.1701, 0.3214, 0.2117, 0.3214, 0.0, 0.3857, 0.04157, 0.8835, 0.5065, 0.9225, 0.5065, 0.9225, 0.6351, 0.8835, 0.6351, 0.5774, 0.4234, 0.5143, 0.3818, 0.5143, 0.2533, 0.5774, 0.2117, 0.8838, 0.4688, 0.8448, 0.4688, 0.8448, 0.3402, 0.8838, 0.3402, 0.7036, 0.4234, 0.6405, 0.3818, 0.6405, 0.2533, 0.7036, 0.2117, 0.7672, 0.1285, 0.8064, 0.1285, 0.8064, 0.2051, 0.7672, 0.2051, 0.1793, 0.9233, 0.1401, 0.9233, 0.1401, 0.8467, 0.1793, 0.8467, 0.2578, 0.8467, 0.297, 0.8467, 0.297, 0.9233, 0.2578, 0.9233, 0.3363, 0.9233, 0.297, 0.9233, 0.297, 0.8467, 0.3363, 0.8467, 0.7667, 0.3818, 0.7036, 0.4234, 0.7036, 0.2117, 0.7667, 0.2533, 0.6405, 0.3818, 0.5774, 0.4234, 0.5774, 0.2117, 0.6405, 0.2533, 0.922, 0.3402, 0.8838, 0.3402, 0.8838, 0.2117, 0.922, 0.2117, 0.3129, 0.8467, 0.2503, 0.8052, 0.2503, 0.6766, 0.3129, 0.6351, 0.922, 0.4688, 0.8838, 0.4688, 0.8838, 0.3402, 0.922, 0.3402, 0.4483, 0.8467, 0.3857, 0.8052, 0.3857, 0.6766, 0.4483, 0.6351, 0.2186, 0.8467, 0.2578, 0.8467, 0.2578, 0.9233, 0.2186, 0.9233, 0.3755, 0.9233, 0.3363, 0.9233, 0.3363, 0.8467, 0.3755, 0.8467, 0.0784, 0.8467, 0.1176, 0.8467, 0.1176, 0.9233, 0.0784, 0.9233, 0.5917, 0.8467, 0.6309, 0.8467, 0.6309, 0.9233, 0.5917, 0.9233, 0.5109, 0.8052, 0.4483, 0.8467, 0.4483, 0.6351, 0.5109, 0.6766, 0.3755, 0.8052, 0.3129, 0.8467, 0.3129, 0.6351, 0.3755, 0.6766, 0.8838, 0.3402, 0.8448, 0.3402, 0.8448, 0.2117, 0.8838, 0.2117, 0.5781, 0.2117, 0.5143, 0.1701, 0.5143, 0.04157, 0.5781, 0.0, 0.8055, 0.8921, 0.7666, 0.8921, 0.7666, 0.7636, 0.8055, 0.7636, 0.4496, 0.6351, 0.3857, 0.5935, 0.3857, 0.4649, 0.4496, 0.4234, 0.8444, 0.9688, 0.8055, 0.9687, 0.8055, 0.8921, 0.8444, 0.8922, 0.9614, 0.7116, 0.9225, 0.7117, 0.9225, 0.6351, 0.9614, 0.6351, 0.9217, 0.9169, 0.9606, 0.9168, 0.9606, 0.9934, 0.9217, 0.9935, 0.9606, 0.8402, 0.9217, 0.8401, 0.9217, 0.7636, 0.9606, 0.7637, 0.5134, 0.5935, 0.4496, 0.6351, 0.4496, 0.4234, 0.5134, 0.4649, 0.642, 0.1701, 0.5781, 0.2117, 0.5781, 0.0, 0.642, 0.04157, 0.8055, 0.7636, 0.7663, 0.7636, 0.7663, 0.6351, 0.8055, 0.6351, 0.1928, 0.0, 0.2571, 0.04157, 0.2571, 0.1701, 0.1928, 0.2117, 0.8055, 0.6351, 0.7663, 0.6351, 0.7663, 0.5065, 0.8055, 0.5065, 0.1928, 0.4234, 0.1286, 0.3818, 0.1286, 0.2533, 0.1928, 0.2117, 0.9614, 0.6351, 1.0, 0.6353, 1.0, 0.7118, 0.9614, 0.7116, 0.9614, 0.5067, 1.0, 0.5065, 1.0, 0.583, 0.9614, 0.5832, 0.922, 0.2118, 0.9609, 0.2117, 0.9609, 0.2882, 0.922, 0.2883, 0.8849, 0.1285, 0.9238, 0.1286, 0.9238, 0.2052, 0.8849, 0.2051, 0.2571, 0.3818, 0.1928, 0.4234, 0.1928, 0.2117, 0.2571, 0.2533, 0.1286, 0.04157, 0.1928, 0.0, 0.1928, 0.2117, 0.1286, 0.1701, 0.8835, 0.8921, 0.8445, 0.8921, 0.8445, 0.7636, 0.8835, 0.7636, 0.5773, 0.6351, 0.5134, 0.5935, 0.5134, 0.4649, 0.5773, 0.4234, 0.8841, 0.1285, 0.8451, 0.1285, 0.8451, 8.427e-08, 0.8841, 0.0, 0.3208, 0.4234, 0.3847, 0.4649, 0.3847, 0.5935, 0.3208, 0.6351, 0.9606, 0.9167, 0.9217, 0.9168, 0.9217, 0.8403, 0.9606, 0.8402, 0.9606, 0.8402, 0.9996, 0.8403, 0.9996, 0.9168, 0.9606, 0.9167, 0.2571, 1.0, 0.2186, 0.9998, 0.2186, 0.9233, 0.2571, 0.9235, 0.9612, 0.0002143, 0.9998, 0.0, 0.9998, 0.07651, 0.9612, 0.07672, 0.2569, 0.4649, 0.3208, 0.4234, 0.3208, 0.6351, 0.2569, 0.5935, 0.6411, 0.5935, 0.5773, 0.6351, 0.5773, 0.4234, 0.6411, 0.4649, 0.9217, 0.8921, 0.8835, 0.8921, 0.8835, 0.7636, 0.9217, 0.7636, 0.7037, 0.8467, 0.6411, 0.8052, 0.6411, 0.6766, 0.7037, 0.6351, 0.9223, 0.1285, 0.8841, 0.1285, 0.8841, 0.0, 0.9223, 0.0, 0.1878, 0.8467, 0.1252, 0.8052, 0.1252, 0.6766, 0.1878, 0.6351, 0.9609, 0.2118, 0.9999, 0.2117, 0.9999, 0.2882, 0.9609, 0.2883, 0.9609, 0.2883, 0.9999, 0.2884, 0.9999, 0.3649, 0.9609, 0.3648, 0.9612, 0.07662, 0.9223, 0.07653, 0.9223, 0.0, 0.9612, 9.594e-05, 0.922, 0.365, 0.9609, 0.3649, 0.9609, 0.4415, 0.922, 0.4416, 0.2503, 0.8052, 0.1878, 0.8467, 0.1878, 0.6351, 0.2503, 0.6766, 0.7663, 0.8052, 0.7037, 0.8467, 0.7037, 0.6351, 0.7663, 0.6766, 0.8445, 0.6351, 0.8055, 0.6351, 0.8055, 0.5065, 0.8445, 0.5065, 0.06259, 0.8467, 0.0, 0.8052, 5.268e-09, 0.6766, 0.06259, 0.6351, 0.8445, 0.8921, 0.8055, 0.8921, 0.8055, 0.7636, 0.8445, 0.7636, 0.7037, 0.6351, 0.6411, 0.5935, 0.6411, 0.4649, 0.7037, 0.4234, 0.454, 0.8467, 0.4932, 0.8467, 0.4932, 0.9233, 0.454, 0.9233, 0.0784, 0.9233, 0.03924, 0.9233, 0.03924, 0.8467, 0.0784, 0.8467, 0.8849, 0.2051, 0.8456, 0.2051, 0.8456, 0.1285, 0.8849, 0.1285, 0.8456, 0.2051, 0.8064, 0.2051, 0.8064, 0.1285, 0.8456, 0.1285, 0.7663, 0.5935, 0.7037, 0.6351, 0.7037, 0.4234, 0.7663, 0.4649, 0.1252, 0.8052, 0.06259, 0.8467, 0.06259, 0.6351, 0.1252, 0.6766, 0.8448, 0.3402, 0.8058, 0.3402, 0.8058, 0.2117, 0.8448, 0.2117, 0.45, 0.4234, 0.3857, 0.3818, 0.3857, 0.2533, 0.45, 0.2117, 0.8445, 0.7636, 0.8055, 0.7636, 0.8055, 0.6351, 0.8445, 0.6351, 0.45, 0.2117, 0.3857, 0.1701, 0.3857, 0.04157, 0.45, 0.0, 0.03924, 0.9233, 9.218e-09, 0.9233, 0.0, 0.8467, 0.03924, 0.8467, 0.2186, 0.9233, 0.1793, 0.9233, 0.1793, 0.8467, 0.2186, 0.8467, 0.454, 0.9233, 0.4148, 0.9233, 0.4148, 0.8467, 0.454, 0.8467, 0.3755, 0.8467, 0.4148, 0.8467, 0.4148, 0.9233, 0.3755, 0.9233, 0.5143, 0.1701, 0.45, 0.2117, 0.45, 0.0, 0.5143, 0.04157, 0.5143, 0.3818, 0.45, 0.4234, 0.45, 0.2117, 0.5143, 0.2533, 0.8835, 0.6351, 0.9225, 0.6351, 0.9225, 0.7636, 0.8835, 0.7636, 0.06428, 0.2117, 0.0, 0.1701, 4.741e-08, 0.04157, 0.06428, 0.0, 0.8061, 0.1285, 0.7672, 0.1285, 0.7672, 0.0, 0.8061, 8.427e-08, 0.06428, 0.4234, 2.634e-08, 0.3818, 0.0, 0.2533, 0.06428, 0.2117, 0.709, 0.9234, 0.6701, 0.9233, 0.6701, 0.8467, 0.709, 0.8468, 0.8834, 0.9687, 0.8444, 0.9688, 0.8444, 0.8922, 0.8834, 0.8921, 0.7663, 0.9233, 0.7271, 0.9233, 0.7271, 0.8467, 0.7663, 0.8467, 0.6309, 0.8467, 0.6701, 0.8467, 0.6701, 0.9233, 0.6309, 0.9233, 0.1286, 0.3818, 0.06428, 0.4234, 0.06428, 0.2117, 0.1286, 0.2533, 0.1286, 0.1701, 0.06428, 0.2117, 0.06428, 0.0, 0.1286, 0.04157, 0.8451, 0.1285, 0.8061, 0.1285, 0.8061, 8.427e-08, 0.8451, 0.0, 0.576, 0.8467, 0.5134, 0.8052, 0.5134, 0.6766, 0.576, 0.6351, 0.8835, 0.6351, 0.8445, 0.6351, 0.8445, 0.5065, 0.8835, 0.5065, 0.7046, 0.2117, 0.642, 0.1701, 0.642, 0.04157, 0.7046, 0.0, 0.9999, 0.4416, 0.9609, 0.4415, 0.9609, 0.3649, 0.9999, 0.365, 0.2967, 0.9998, 0.2578, 0.9999, 0.2578, 0.9234, 0.2967, 0.9233, 0.1793, 0.9234, 0.2183, 0.9233, 0.2183, 0.9998, 0.1793, 0.9999, 0.1401, 0.9233, 0.179, 0.9234, 0.179, 0.9999, 0.1401, 0.9998, 0.7672, 0.1701, 0.7046, 0.2117, 0.7046, 0.0, 0.7672, 0.04157, 0.6386, 0.8052, 0.576, 0.8467, 0.576, 0.6351, 0.6386, 0.6766])
me_cube_008.use_remesh_preserve_volume = False
me_cube_008.use_remesh_preserve_attributes = False
me_cube_008.use_mirror_vertex_groups = False
me_cube_008.update()

# ---- objects
ob_lampe = bpy.data.objects.new('Lampe', me_cylinder)
ob_vitres = bpy.data.objects.new('Vitres', me_cylinder_001)
ob_supportmural = bpy.data.objects.new('SupportMural', me_cube_009)
ob_chaine = bpy.data.objects.new('Chaine', me_cube_008)

# ---- transforms, parenting, visibility, modifiers, constraints
ob_lampe.location = (1.042, -0.002578, -1.735)
ob_lampe.lineart.crease_threshold = 0.0
ob_vitres.parent = ob_lampe
ob_vitres.matrix_parent_inverse = Matrix(((1.0, 0.0, 0.0, -1.042), (0.0, 1.0, 0.0, 0.002578), (0.0, 0.0, 1.0, 1.735), (0.0, 0.0, 0.0, 1.0)))
ob_vitres.location = (1.042, -0.002578, -1.735)
ob_vitres.lineart.crease_threshold = 0.0
ob_supportmural.location = (0.0, 0.0, 0.0)
ob_supportmural.lineart.crease_threshold = 0.0
ob_chaine.location = (1.04, 0.0, -0.1082)
ob_chaine.lineart.crease_threshold = 0.0

# ---- collection membership
col_collection_1.objects.link(ob_lampe)
col_collection_1.objects.link(ob_vitres)
col_collection_1.objects.link(ob_supportmural)
col_collection_1.objects.link(ob_chaine)

# ---- scene / render settings (as saved in the file)
scene.frame_start = 1; scene.frame_end = 250; scene.frame_set(1)
scene.render.engine = 'CYCLES'
scene.render.resolution_percentage = 50
scene.render.dither_intensity = 0.0
scene.cycles.use_denoising = False
scene.cycles.samples = 10
scene.cycles.sampling_pattern = 'TABULATED_SOBOL'
scene.cycles.light_sampling_threshold = 0.0
scene.cycles.use_adaptive_sampling = False
scene.cycles.use_light_tree = False
scene.cycles.blur_glossy = 0.0
scene.cycles.pixel_filter_type = 'GAUSSIAN'
scene.cycles.sample_clamp_indirect = 0.0
scene.view_settings.view_transform = 'Standard'
bpy.context.view_layer.update()

# ---- added for rendering (the .blend has no active camera and no usable light): camera, sun
cam_auto = bpy.data.cameras.new('AutoCamera')
cam_auto.lens = 50.0
cam_auto.sensor_width = 36.0
cam_auto.clip_end = 1000.0
ob_auto_camera = bpy.data.objects.new('AutoCamera', cam_auto)
scene.collection.objects.link(ob_auto_camera)
ob_auto_camera.location = (3.74494, -4.00033, 2.10516)
ob_auto_camera.rotation_euler = (1.09748, -7.21219e-08, 0.694738)
scene.camera = ob_auto_camera
light_auto_sun = bpy.data.lights.new('AutoSun', 'SUN')
light_auto_sun.energy = 3.0
light_auto_sun.angle = 0.0523599
ob_auto_sun = bpy.data.objects.new('AutoSun', light_auto_sun)
scene.collection.objects.link(ob_auto_sun)
ob_auto_sun.rotation_euler = (0.872665, 0.174533, 0.523599)
bpy.context.view_layer.update()
